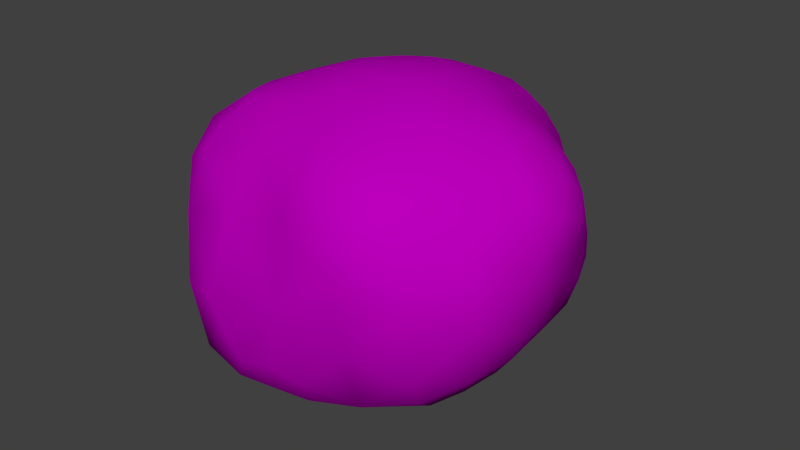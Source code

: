 # Source: Rock_1.blend  (saved by Blender 2.77.0; exported with 4.5.12 LTS)
import bpy
from mathutils import Matrix  # noqa: F401  (used for matrix-valued properties, if any)

bpy.ops.wm.read_factory_settings(use_empty=True)
scene = bpy.context.scene
scene.name = 'Scene'

# ---- collections
col_collection_1 = bpy.data.collections.new('Collection 1'); scene.collection.children.link(col_collection_1)

# ---- images (referenced by path relative to the original .blend; pixels are not part of the script)
import os
ASSET_DIR = os.environ.get("B2B_ASSET_DIR", "")  # directory of the original .blend (textures are referenced by path, not embedded)
HERE = os.path.dirname(os.path.abspath(__file__))  # packed textures are extracted next to this script under _unpacked/

def load_image(name, relpath, width, height, colorspace="sRGB"):
    """Load a texture the original file referenced (path relative to the .blend, or extracted next to this script)."""
    p = next((c for c in (os.path.join(HERE, relpath), os.path.join(ASSET_DIR, relpath)) if relpath and os.path.exists(c)), "")
    if p:
        img = bpy.data.images.load(p, check_existing=True)
        img.name = name
    else:  # same state as the original file: an image datablock whose file is absent (Cycles renders it pink)
        img = bpy.data.images.new(name, width, height)
        img.source = "FILE"
        img.filepath = "//" + (relpath or name)
    img.colorspace_settings.name = colorspace
    return img
img_moss_texture_jpg_001 = load_image('moss_texture.jpg.001', 'moss_texture.jpg', 1024, 1024, 'sRGB')
img_rock_texture_jpg_001 = load_image('rock_texture.jpg.001', 'rock_texture.jpg', 1024, 1024, 'sRGB')

# ---- materials (node trees are filled in below, after node groups)
mat_material_001 = bpy.data.materials.new('Material.001')
mat_material_001.alpha_threshold = 0.0
mat_material_001.roughness = 0.5

# ---- material node trees
mat_material_001.use_nodes = True; mat_material_001.node_tree.nodes.clear()
_N = mat_material_001.node_tree.nodes; _L = mat_material_001.node_tree.links
n0 = _N.new('ShaderNodeTexImage'); n0.name = 'Image Texture.001'; n0.location = (-188, 114)
n0.width = 140
n0.image = img_moss_texture_jpg_001
n1 = _N.new('ShaderNodeMix'); n1.name = 'Mix'; n1.location = (6, 145)
n1.data_type = 'RGBA'
n2 = _N.new('ShaderNodeTexImage'); n2.name = 'Image Texture'; n2.location = (-185, 415)
n2.width = 140
n2.image = img_rock_texture_jpg_001
n3 = _N.new('ShaderNodeTexNoise'); n3.name = 'Noise Texture'; n3.location = (208, 94)
n4 = _N.new('ShaderNodeBsdfDiffuse'); n4.name = 'Diffuse BSDF.001'; n4.location = (432, 140)
n5 = _N.new('ShaderNodeOutputMaterial'); n5.name = 'Material Output'; n5.location = (809, 167)
n6 = _N.new('ShaderNodeMixShader'); n6.name = 'Mix Shader'; n6.location = (635, 166)
n7 = _N.new('ShaderNodeValToRGB'); n7.name = 'ColorRamp'; n7.location = (-15, -142)
while len(n7.color_ramp.elements) > 1: n7.color_ramp.elements.remove(n7.color_ramp.elements[-1])
n7.color_ramp.elements[0].position = 0.2773; n7.color_ramp.elements[0].color = (0.0, 0.0, 0.0, 1.0)
_e = n7.color_ramp.elements.new(1.0); _e.color = (1.0, 1.0, 1.0, 1.0)
_L.new(n2.outputs[0], n1.inputs[6])
_L.new(n0.outputs[0], n1.inputs[7])
_L.new(n3.outputs[1], n7.inputs[0])
_L.new(n7.outputs[0], n1.inputs[0])
_L.new(n1.outputs[2], n4.inputs[0])
_L.new(n6.outputs[0], n5.inputs[0])
_L.new(n4.outputs[0], n6.inputs[2])
n5.is_active_output = True

# ---- world
world_world = bpy.data.worlds.new('World'); scene.world = world_world
world_world.color = (0.05088, 0.05088, 0.05088)
world_world.use_sun_shadow = False
world_world.sun_shadow_jitter_overblur = 0.0
world_world.cycles.sampling_method = 'NONE'
world_world.cycles.sample_map_resolution = 256

# ---- meshes
me_icosphere_002 = bpy.data.meshes.new('Icosphere.002')
me_icosphere_002.from_pydata([(-1.006, -0.1353, 0.2916), (-0.6577, -0.7172, -0.1817), (-0.07079, -0.9224, -0.6219), (-0.3366, 0.367, 0.662), (-0.6101, -0.4911, -0.6049), (-0.6576, 0.5877, -0.6194), (-0.6196, 0.7233, -0.1343), (-0.4504, 0.03765, -0.7026), (-0.9851, -0.3234, -0.1046), (-0.8873, 0.2879, 0.01357), (-0.2234, 0.6892, 0.4467), (0.3633, -0.7923, -0.6776), (0.1484, -0.4378, 0.7331), (0.1408, 0.4169, 0.6976), (1.036, -0.3544, 0.177), (0.8414, 0.3366, 0.1374), (0.4696, -0.01127, 0.7441), (0.4521, 0.3968, 0.492), (0.5691, -0.5016, 0.5854), (0.07869, -1.009, -0.08354), (0.4144, 0.3148, -0.7465), (0.5034, -0.1901, -0.6873), (0.7234, -0.8678, 0.08287), (0.5454, 0.7387, 0.0005869), (0.0, -0.05757, 0.8065), (0.82, 0.08777, -0.368), (0.992, 0.0175, 0.4974), (-0.665, -0.9275, 0.2293), (0.2768, 0.8525, 0.4473), (-0.7071, 0.493, 0.4049), (-0.6875, 0.07589, 0.5438), (0.2799, 0.7753, -0.2541), (-0.3153, -0.6779, 0.5657), (-0.05831, 0.5067, -0.6604), (-0.06024, 0.8811, 0.112), (-0.3861, -0.2849, 0.7564), (-0.2534, -0.499, -0.8248), (-0.86, -0.605, 0.5199), (0.3435, -0.9814, 0.5086), (0.7147, 0.5353, -0.4439), (-0.3878, 0.8897, -0.3825), (-0.9419, 0.01348, -0.4715), (-0.4983, -1.056, -0.569), (0.8008, -0.5636, -0.4711), (0.0, -0.03087, -0.8621)], [], [(4, 1, 8), (23, 31, 34), (27, 1, 42), (7, 5, 33), (29, 10, 6), (33, 40, 31), (2, 11, 19), (5, 40, 33), (11, 2, 36), (4, 7, 36), (2, 42, 36), (6, 40, 5), (1, 4, 42), (31, 40, 34), (42, 4, 36), (28, 10, 3), (1, 27, 8), (21, 11, 36), (9, 6, 5), (10, 29, 3), (21, 20, 25), (3, 13, 28), (16, 17, 13), (26, 15, 17), (17, 28, 13), (15, 23, 17), (42, 2, 19), (20, 33, 31), (43, 21, 25), (34, 6, 10), (28, 34, 10), (29, 30, 3), (22, 19, 11), (38, 18, 12), (0, 9, 8), (0, 37, 30), (37, 32, 35), (8, 41, 4), (25, 39, 15), (27, 19, 32), (14, 26, 18), (18, 16, 12), (30, 29, 9), (30, 37, 35), (14, 25, 15), (24, 35, 12), (31, 39, 20), (37, 27, 32), (32, 38, 12), (33, 44, 7), (9, 0, 30), (30, 35, 3), (36, 44, 21), (44, 36, 7), (22, 14, 18), (32, 12, 35), (3, 24, 13), (24, 3, 35), (34, 40, 6), (34, 28, 23), (41, 5, 7), (4, 41, 7), (5, 41, 9), (43, 11, 21), (37, 0, 8), (37, 8, 27), (29, 6, 9), (44, 33, 20), (27, 42, 19), (41, 8, 9), (11, 43, 22), (39, 25, 20), (24, 12, 16), (13, 24, 16), (18, 38, 22), (43, 25, 14), (39, 31, 23), (21, 44, 20), (38, 19, 22), (18, 26, 16), (26, 17, 16), (38, 32, 19), (28, 17, 23), (15, 39, 23), (15, 26, 14), (43, 14, 22)])
me_icosphere_002.polygons.foreach_set('use_smooth', [True] * 86)
_uv = me_icosphere_002.uv_layers.new(name='UVMap')
_uv.uv.foreach_set('vector', [0.7777, -0.1087, 0.662, 0.09246, 0.5132, -0.01055, 0.01657, 0.7954, 0.01859, 0.5727, 0.1386, 0.5607, 0.6239, 0.2913, 0.662, 0.09246, 0.7671, 0.1239, -0.1258, -0.1693, 0.09647, 0.01058, -0.03305, 0.2121, 0.3074, 0.3636, 0.2357, 0.6108, 0.1842, 0.2065, -0.03305, 0.2121, 0.1007, 0.2507, 0.01859, 0.5727, 0.8355, 0.2323, 0.899, 0.3894, 0.7666, 0.4576, 0.09647, 0.01058, 0.1007, 0.2507, -0.03305, 0.2121, 0.899, 0.3894, 0.8355, 0.2323, 0.9095, 0.029, 0.7777, -0.1087, 1.141, -0.1693, 0.9095, 0.029, 0.8355, 0.2323, 0.7671, 0.1239, 0.9095, 0.029, 0.1842, 0.2065, 0.1007, 0.2507, 0.09647, 0.01058, 0.662, 0.09246, 0.7777, -0.1087, 0.7671, 0.1239, 0.01859, 0.5727, 0.1007, 0.2507, 0.1386, 0.5607, 0.7671, 0.1239, 0.7777, -0.1087, 0.9095, 0.029, 0.1507, 0.8259, 0.2357, 0.6108, 0.3357, 0.6301, 0.662, 0.09246, 0.6239, 0.2913, 0.5132, -0.01055, 1.017, 0.4548, 0.899, 0.3894, 0.9095, 0.029, 0.3192, 0.08955, 0.1842, 0.2065, 0.09647, 0.01058, 0.2357, 0.6108, 0.3074, 0.3636, 0.3357, 0.6301, 1.017, 0.4548, 1.136, 0.4191, 1.074, 0.7449, 0.3357, 0.6301, 0.2872, 0.9289, 0.1507, 0.8259, 0.4872, 1.171, 0.1602, 1.094, 0.2872, 0.9289, 0.999, 1.21, 1.173, 1.025, 1.295, 1.151, 0.1602, 1.094, 0.1507, 0.8259, 0.2872, 0.9289, -0.09386, 1.025, 0.01657, 0.7954, 0.1602, 1.094, 0.7671, 0.1239, 0.8355, 0.2323, 0.7666, 0.4576, -0.1316, 0.4191, -0.03305, 0.2121, 0.01859, 0.5727, 0.9413, 0.6303, 1.017, 0.4548, 1.074, 0.7449, 0.1386, 0.5607, 0.1842, 0.2065, 0.2357, 0.6108, 0.1507, 0.8259, 0.1386, 0.5607, 0.2357, 0.6108, 0.3074, 0.3636, 0.4057, 0.3953, 0.3357, 0.6301, 0.8271, 0.7625, 0.7666, 0.4576, 0.899, 0.3894, 0.711, 0.7426, 0.7148, 0.9992, 0.5896, 0.8666, 0.4486, 0.175, 0.3192, 0.08955, 0.5132, -0.01055, 0.4486, 0.175, 0.5366, 0.3247, 0.4057, 0.3953, 0.5366, 0.3247, 0.5929, 0.5367, 0.4971, 0.6, 0.5132, -0.01055, 0.3484, -0.2095, 0.7777, -0.1087, 1.074, 0.7449, 1.176, 0.6747, 1.173, 1.025, 0.6239, 0.2913, 0.7666, 0.4576, 0.5929, 0.5367, 0.9232, 0.9881, 0.999, 1.21, 0.7148, 0.9992, 0.7148, 0.9992, 0.4872, 1.171, 0.5896, 0.8666, 0.4057, 0.3953, 0.3074, 0.3636, 0.3192, 0.08955, 0.4057, 0.3953, 0.5366, 0.3247, 0.4971, 0.6, 0.9232, 0.9881, 1.074, 0.7449, 1.173, 1.025, 0.4598, 0.8689, 0.4971, 0.6, 0.5896, 0.8666, 0.01859, 0.5727, -0.09149, 0.6747, -0.1316, 0.4191, 0.5366, 0.3247, 0.6239, 0.2913, 0.5929, 0.5367, 0.5929, 0.5367, 0.711, 0.7426, 0.5896, 0.8666, 1.234, 0.2121, 1.066, 0.1232, 1.141, -0.1693, 0.3192, 0.08955, 0.4486, 0.175, 0.4057, 0.3953, 0.4057, 0.3953, 0.4971, 0.6, 0.3357, 0.6301, 0.9095, 0.029, 1.066, 0.1232, 1.017, 0.4548, 1.066, 0.1232, 0.9095, 0.029, 1.141, -0.1693, 0.8271, 0.7625, 0.9232, 0.9881, 0.7148, 0.9992, 0.5929, 0.5367, 0.5896, 0.8666, 0.4971, 0.6, 0.3357, 0.6301, 0.4598, 0.8689, 0.2872, 0.9289, 0.4598, 0.8689, 0.3357, 0.6301, 0.4971, 0.6, 0.1386, 0.5607, 0.1007, 0.2507, 0.1842, 0.2065, 0.1386, 0.5607, 0.1507, 0.8259, 0.01657, 0.7954, 0.3484, -0.2095, 0.09647, 0.01058, -0.1258, -0.1693, 0.7777, -0.1087, 0.3484, -0.2095, 1.141, -0.1693, 0.09647, 0.01058, 0.3484, -0.2095, 0.3192, 0.08955, 0.9413, 0.6303, 0.899, 0.3894, 1.017, 0.4548, 0.5366, 0.3247, 0.4486, 0.175, 0.5132, -0.01055, 0.5366, 0.3247, 0.5132, -0.01055, 0.6239, 0.2913, 0.3074, 0.3636, 0.1842, 0.2065, 0.3192, 0.08955, 1.066, 0.1232, 1.234, 0.2121, 1.136, 0.4191, 0.6239, 0.2913, 0.7671, 0.1239, 0.7666, 0.4576, 0.3484, -0.2095, 0.5132, -0.01055, 0.3192, 0.08955, 0.899, 0.3894, 0.9413, 0.6303, 0.8271, 0.7625, 1.176, 0.6747, 1.074, 0.7449, 1.136, 0.4191, 0.4598, 0.8689, 0.5896, 0.8666, 0.4872, 1.171, 0.2872, 0.9289, 0.4598, 0.8689, 0.4872, 1.171, 0.7148, 0.9992, 0.711, 0.7426, 0.8271, 0.7625, 0.9413, 0.6303, 1.074, 0.7449, 0.9232, 0.9881, -0.09149, 0.6747, 0.01859, 0.5727, 0.01657, 0.7954, 1.017, 0.4548, 1.066, 0.1232, 1.136, 0.4191, 0.711, 0.7426, 0.7666, 0.4576, 0.8271, 0.7625, 0.7148, 0.9992, 0.999, 1.21, 0.4872, 1.171, 0.8284, 0.9201, 1.004, 0.8853, 0.5259, 0.8969, 0.711, 0.7426, 0.5929, 0.5367, 0.7666, 0.4576, 0.1507, 0.8259, 0.1602, 1.094, 0.01657, 0.7954, -0.09386, 1.025, -0.09149, 0.6747, 0.01657, 0.7954, 1.173, 1.025, 0.999, 1.21, 0.9232, 0.9881, 0.9413, 0.6303, 0.9232, 0.9881, 0.8271, 0.7625])
me_icosphere_002.materials.append(mat_material_001)
me_icosphere_002.use_remesh_preserve_volume = False
me_icosphere_002.use_remesh_preserve_attributes = False
me_icosphere_002.use_mirror_vertex_groups = False
me_icosphere_002.update()

# ---- objects
ob_icosphere_002 = bpy.data.objects.new('Icosphere.002', me_icosphere_002)

# ---- transforms, parenting, visibility, modifiers, constraints
ob_icosphere_002.location = (-0.1884, -2.543, 0.6517)
ob_icosphere_002.lineart.crease_threshold = 0.0
_m = ob_icosphere_002.modifiers.new('Subsurf', 'SUBSURF')
_m.uv_smooth = 'PRESERVE_CORNERS'
_m.quality = 1
_m.render_levels = 1
_m.show_only_control_edges = False

# ---- collection membership
col_collection_1.objects.link(ob_icosphere_002)

# ---- scene / render settings (as saved in the file)
scene.frame_start = 1; scene.frame_end = 250; scene.frame_set(1)
scene.render.engine = 'CYCLES'
scene.render.resolution_percentage = 50
scene.render.dither_intensity = 0.0
scene.cycles.use_denoising = False
scene.cycles.samples = 10
scene.cycles.sampling_pattern = 'TABULATED_SOBOL'
scene.cycles.light_sampling_threshold = 0.0
scene.cycles.use_adaptive_sampling = False
scene.cycles.use_light_tree = False
scene.cycles.blur_glossy = 0.0
scene.cycles.pixel_filter_type = 'GAUSSIAN'
scene.cycles.sample_clamp_indirect = 0.0
scene.view_settings.view_transform = 'Standard'
bpy.context.view_layer.update()

# ---- added for rendering (the .blend has no active camera and no usable light): camera, sun
cam_auto = bpy.data.cameras.new('AutoCamera')
cam_auto.lens = 50.0
cam_auto.sensor_width = 36.0
cam_auto.clip_end = 1000.0
ob_auto_camera = bpy.data.objects.new('AutoCamera', cam_auto)
scene.collection.objects.link(ob_auto_camera)
ob_auto_camera.location = (2.85898, -6.26486, 3.04977)
ob_auto_camera.rotation_euler = (1.09748, -7.21219e-08, 0.694738)
scene.camera = ob_auto_camera
light_auto_sun = bpy.data.lights.new('AutoSun', 'SUN')
light_auto_sun.energy = 3.0
light_auto_sun.angle = 0.0523599
ob_auto_sun = bpy.data.objects.new('AutoSun', light_auto_sun)
scene.collection.objects.link(ob_auto_sun)
ob_auto_sun.rotation_euler = (0.872665, 0.174533, 0.523599)
bpy.context.view_layer.update()

